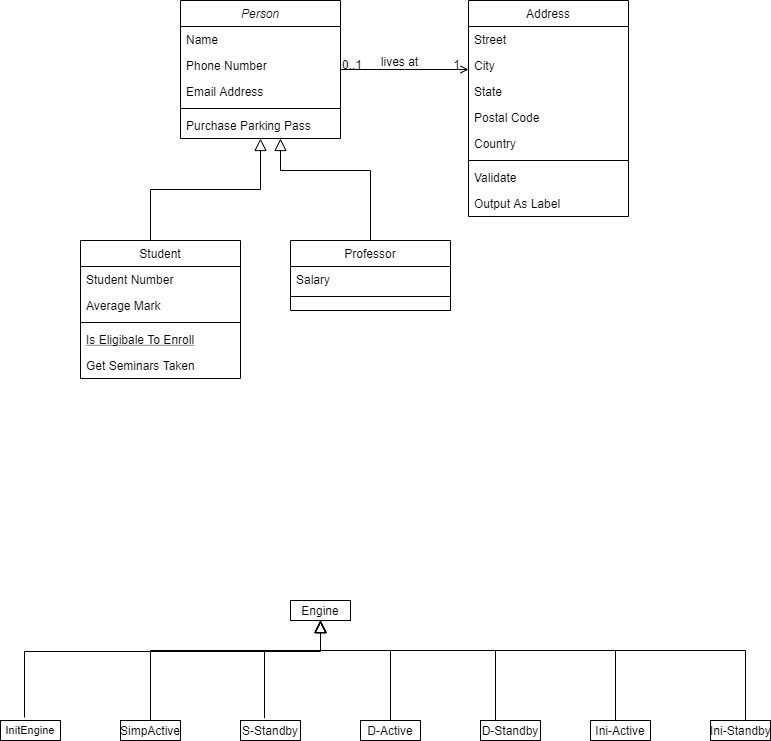

The diagram above was exported from draw.io. Its source (the exported page's mxGraphModel, read from the mxfile embedded in the PNG):
<mxGraphModel dx="782" dy="380" grid="1" gridSize="10" guides="1" tooltips="1" connect="1" arrows="1" fold="1" page="1" pageScale="1" pageWidth="827" pageHeight="1169" math="0" shadow="0">
  <root>
    <mxCell id="WIyWlLk6GJQsqaUBKTNV-0" />
    <mxCell id="WIyWlLk6GJQsqaUBKTNV-1" parent="WIyWlLk6GJQsqaUBKTNV-0" />
    <mxCell id="zkfFHV4jXpPFQw0GAbJ--0" value="Person" style="swimlane;fontStyle=2;align=center;verticalAlign=top;childLayout=stackLayout;horizontal=1;startSize=26;horizontalStack=0;resizeParent=1;resizeLast=0;collapsible=1;marginBottom=0;rounded=0;shadow=0;strokeWidth=1;" parent="WIyWlLk6GJQsqaUBKTNV-1" vertex="1">
      <mxGeometry x="220" y="120" width="160" height="138" as="geometry">
        <mxRectangle x="230" y="140" width="160" height="26" as="alternateBounds" />
      </mxGeometry>
    </mxCell>
    <mxCell id="zkfFHV4jXpPFQw0GAbJ--1" value="Name" style="text;align=left;verticalAlign=top;spacingLeft=4;spacingRight=4;overflow=hidden;rotatable=0;points=[[0,0.5],[1,0.5]];portConstraint=eastwest;" parent="zkfFHV4jXpPFQw0GAbJ--0" vertex="1">
      <mxGeometry y="26" width="160" height="26" as="geometry" />
    </mxCell>
    <mxCell id="zkfFHV4jXpPFQw0GAbJ--2" value="Phone Number" style="text;align=left;verticalAlign=top;spacingLeft=4;spacingRight=4;overflow=hidden;rotatable=0;points=[[0,0.5],[1,0.5]];portConstraint=eastwest;rounded=0;shadow=0;html=0;" parent="zkfFHV4jXpPFQw0GAbJ--0" vertex="1">
      <mxGeometry y="52" width="160" height="26" as="geometry" />
    </mxCell>
    <mxCell id="zkfFHV4jXpPFQw0GAbJ--3" value="Email Address" style="text;align=left;verticalAlign=top;spacingLeft=4;spacingRight=4;overflow=hidden;rotatable=0;points=[[0,0.5],[1,0.5]];portConstraint=eastwest;rounded=0;shadow=0;html=0;" parent="zkfFHV4jXpPFQw0GAbJ--0" vertex="1">
      <mxGeometry y="78" width="160" height="26" as="geometry" />
    </mxCell>
    <mxCell id="zkfFHV4jXpPFQw0GAbJ--4" value="" style="line;html=1;strokeWidth=1;align=left;verticalAlign=middle;spacingTop=-1;spacingLeft=3;spacingRight=3;rotatable=0;labelPosition=right;points=[];portConstraint=eastwest;" parent="zkfFHV4jXpPFQw0GAbJ--0" vertex="1">
      <mxGeometry y="104" width="160" height="8" as="geometry" />
    </mxCell>
    <mxCell id="zkfFHV4jXpPFQw0GAbJ--5" value="Purchase Parking Pass" style="text;align=left;verticalAlign=top;spacingLeft=4;spacingRight=4;overflow=hidden;rotatable=0;points=[[0,0.5],[1,0.5]];portConstraint=eastwest;" parent="zkfFHV4jXpPFQw0GAbJ--0" vertex="1">
      <mxGeometry y="112" width="160" height="26" as="geometry" />
    </mxCell>
    <mxCell id="zkfFHV4jXpPFQw0GAbJ--6" value="Student" style="swimlane;fontStyle=0;align=center;verticalAlign=top;childLayout=stackLayout;horizontal=1;startSize=26;horizontalStack=0;resizeParent=1;resizeLast=0;collapsible=1;marginBottom=0;rounded=0;shadow=0;strokeWidth=1;" parent="WIyWlLk6GJQsqaUBKTNV-1" vertex="1">
      <mxGeometry x="120" y="360" width="160" height="138" as="geometry">
        <mxRectangle x="130" y="380" width="160" height="26" as="alternateBounds" />
      </mxGeometry>
    </mxCell>
    <mxCell id="zkfFHV4jXpPFQw0GAbJ--7" value="Student Number" style="text;align=left;verticalAlign=top;spacingLeft=4;spacingRight=4;overflow=hidden;rotatable=0;points=[[0,0.5],[1,0.5]];portConstraint=eastwest;" parent="zkfFHV4jXpPFQw0GAbJ--6" vertex="1">
      <mxGeometry y="26" width="160" height="26" as="geometry" />
    </mxCell>
    <mxCell id="zkfFHV4jXpPFQw0GAbJ--8" value="Average Mark" style="text;align=left;verticalAlign=top;spacingLeft=4;spacingRight=4;overflow=hidden;rotatable=0;points=[[0,0.5],[1,0.5]];portConstraint=eastwest;rounded=0;shadow=0;html=0;" parent="zkfFHV4jXpPFQw0GAbJ--6" vertex="1">
      <mxGeometry y="52" width="160" height="26" as="geometry" />
    </mxCell>
    <mxCell id="zkfFHV4jXpPFQw0GAbJ--9" value="" style="line;html=1;strokeWidth=1;align=left;verticalAlign=middle;spacingTop=-1;spacingLeft=3;spacingRight=3;rotatable=0;labelPosition=right;points=[];portConstraint=eastwest;" parent="zkfFHV4jXpPFQw0GAbJ--6" vertex="1">
      <mxGeometry y="78" width="160" height="8" as="geometry" />
    </mxCell>
    <mxCell id="zkfFHV4jXpPFQw0GAbJ--10" value="Is Eligibale To Enroll" style="text;align=left;verticalAlign=top;spacingLeft=4;spacingRight=4;overflow=hidden;rotatable=0;points=[[0,0.5],[1,0.5]];portConstraint=eastwest;fontStyle=4" parent="zkfFHV4jXpPFQw0GAbJ--6" vertex="1">
      <mxGeometry y="86" width="160" height="26" as="geometry" />
    </mxCell>
    <mxCell id="zkfFHV4jXpPFQw0GAbJ--11" value="Get Seminars Taken" style="text;align=left;verticalAlign=top;spacingLeft=4;spacingRight=4;overflow=hidden;rotatable=0;points=[[0,0.5],[1,0.5]];portConstraint=eastwest;" parent="zkfFHV4jXpPFQw0GAbJ--6" vertex="1">
      <mxGeometry y="112" width="160" height="26" as="geometry" />
    </mxCell>
    <mxCell id="zkfFHV4jXpPFQw0GAbJ--12" value="" style="endArrow=block;endSize=10;endFill=0;shadow=0;strokeWidth=1;rounded=0;edgeStyle=elbowEdgeStyle;elbow=vertical;" parent="WIyWlLk6GJQsqaUBKTNV-1" source="zkfFHV4jXpPFQw0GAbJ--6" target="zkfFHV4jXpPFQw0GAbJ--0" edge="1">
      <mxGeometry width="160" relative="1" as="geometry">
        <mxPoint x="200" y="203" as="sourcePoint" />
        <mxPoint x="200" y="203" as="targetPoint" />
        <Array as="points">
          <mxPoint x="190" y="309" />
        </Array>
      </mxGeometry>
    </mxCell>
    <mxCell id="zkfFHV4jXpPFQw0GAbJ--13" value="Professor" style="swimlane;fontStyle=0;align=center;verticalAlign=top;childLayout=stackLayout;horizontal=1;startSize=26;horizontalStack=0;resizeParent=1;resizeLast=0;collapsible=1;marginBottom=0;rounded=0;shadow=0;strokeWidth=1;" parent="WIyWlLk6GJQsqaUBKTNV-1" vertex="1">
      <mxGeometry x="330" y="360" width="160" height="70" as="geometry">
        <mxRectangle x="340" y="380" width="170" height="26" as="alternateBounds" />
      </mxGeometry>
    </mxCell>
    <mxCell id="zkfFHV4jXpPFQw0GAbJ--14" value="Salary" style="text;align=left;verticalAlign=top;spacingLeft=4;spacingRight=4;overflow=hidden;rotatable=0;points=[[0,0.5],[1,0.5]];portConstraint=eastwest;" parent="zkfFHV4jXpPFQw0GAbJ--13" vertex="1">
      <mxGeometry y="26" width="160" height="26" as="geometry" />
    </mxCell>
    <mxCell id="zkfFHV4jXpPFQw0GAbJ--15" value="" style="line;html=1;strokeWidth=1;align=left;verticalAlign=middle;spacingTop=-1;spacingLeft=3;spacingRight=3;rotatable=0;labelPosition=right;points=[];portConstraint=eastwest;" parent="zkfFHV4jXpPFQw0GAbJ--13" vertex="1">
      <mxGeometry y="52" width="160" height="8" as="geometry" />
    </mxCell>
    <mxCell id="zkfFHV4jXpPFQw0GAbJ--16" value="" style="endArrow=block;endSize=10;endFill=0;shadow=0;strokeWidth=1;rounded=0;edgeStyle=elbowEdgeStyle;elbow=vertical;" parent="WIyWlLk6GJQsqaUBKTNV-1" source="zkfFHV4jXpPFQw0GAbJ--13" target="zkfFHV4jXpPFQw0GAbJ--0" edge="1">
      <mxGeometry width="160" relative="1" as="geometry">
        <mxPoint x="210" y="373" as="sourcePoint" />
        <mxPoint x="310" y="271" as="targetPoint" />
        <Array as="points">
          <mxPoint x="320" y="290" />
        </Array>
      </mxGeometry>
    </mxCell>
    <mxCell id="zkfFHV4jXpPFQw0GAbJ--17" value="Address" style="swimlane;fontStyle=0;align=center;verticalAlign=top;childLayout=stackLayout;horizontal=1;startSize=26;horizontalStack=0;resizeParent=1;resizeLast=0;collapsible=1;marginBottom=0;rounded=0;shadow=0;strokeWidth=1;" parent="WIyWlLk6GJQsqaUBKTNV-1" vertex="1">
      <mxGeometry x="508" y="120" width="160" height="216" as="geometry">
        <mxRectangle x="550" y="140" width="160" height="26" as="alternateBounds" />
      </mxGeometry>
    </mxCell>
    <mxCell id="zkfFHV4jXpPFQw0GAbJ--18" value="Street" style="text;align=left;verticalAlign=top;spacingLeft=4;spacingRight=4;overflow=hidden;rotatable=0;points=[[0,0.5],[1,0.5]];portConstraint=eastwest;" parent="zkfFHV4jXpPFQw0GAbJ--17" vertex="1">
      <mxGeometry y="26" width="160" height="26" as="geometry" />
    </mxCell>
    <mxCell id="zkfFHV4jXpPFQw0GAbJ--19" value="City" style="text;align=left;verticalAlign=top;spacingLeft=4;spacingRight=4;overflow=hidden;rotatable=0;points=[[0,0.5],[1,0.5]];portConstraint=eastwest;rounded=0;shadow=0;html=0;" parent="zkfFHV4jXpPFQw0GAbJ--17" vertex="1">
      <mxGeometry y="52" width="160" height="26" as="geometry" />
    </mxCell>
    <mxCell id="zkfFHV4jXpPFQw0GAbJ--20" value="State" style="text;align=left;verticalAlign=top;spacingLeft=4;spacingRight=4;overflow=hidden;rotatable=0;points=[[0,0.5],[1,0.5]];portConstraint=eastwest;rounded=0;shadow=0;html=0;" parent="zkfFHV4jXpPFQw0GAbJ--17" vertex="1">
      <mxGeometry y="78" width="160" height="26" as="geometry" />
    </mxCell>
    <mxCell id="zkfFHV4jXpPFQw0GAbJ--21" value="Postal Code" style="text;align=left;verticalAlign=top;spacingLeft=4;spacingRight=4;overflow=hidden;rotatable=0;points=[[0,0.5],[1,0.5]];portConstraint=eastwest;rounded=0;shadow=0;html=0;" parent="zkfFHV4jXpPFQw0GAbJ--17" vertex="1">
      <mxGeometry y="104" width="160" height="26" as="geometry" />
    </mxCell>
    <mxCell id="zkfFHV4jXpPFQw0GAbJ--22" value="Country" style="text;align=left;verticalAlign=top;spacingLeft=4;spacingRight=4;overflow=hidden;rotatable=0;points=[[0,0.5],[1,0.5]];portConstraint=eastwest;rounded=0;shadow=0;html=0;" parent="zkfFHV4jXpPFQw0GAbJ--17" vertex="1">
      <mxGeometry y="130" width="160" height="26" as="geometry" />
    </mxCell>
    <mxCell id="zkfFHV4jXpPFQw0GAbJ--23" value="" style="line;html=1;strokeWidth=1;align=left;verticalAlign=middle;spacingTop=-1;spacingLeft=3;spacingRight=3;rotatable=0;labelPosition=right;points=[];portConstraint=eastwest;" parent="zkfFHV4jXpPFQw0GAbJ--17" vertex="1">
      <mxGeometry y="156" width="160" height="8" as="geometry" />
    </mxCell>
    <mxCell id="zkfFHV4jXpPFQw0GAbJ--24" value="Validate" style="text;align=left;verticalAlign=top;spacingLeft=4;spacingRight=4;overflow=hidden;rotatable=0;points=[[0,0.5],[1,0.5]];portConstraint=eastwest;" parent="zkfFHV4jXpPFQw0GAbJ--17" vertex="1">
      <mxGeometry y="164" width="160" height="26" as="geometry" />
    </mxCell>
    <mxCell id="zkfFHV4jXpPFQw0GAbJ--25" value="Output As Label" style="text;align=left;verticalAlign=top;spacingLeft=4;spacingRight=4;overflow=hidden;rotatable=0;points=[[0,0.5],[1,0.5]];portConstraint=eastwest;" parent="zkfFHV4jXpPFQw0GAbJ--17" vertex="1">
      <mxGeometry y="190" width="160" height="26" as="geometry" />
    </mxCell>
    <mxCell id="zkfFHV4jXpPFQw0GAbJ--26" value="" style="endArrow=open;shadow=0;strokeWidth=1;rounded=0;endFill=1;edgeStyle=elbowEdgeStyle;elbow=vertical;" parent="WIyWlLk6GJQsqaUBKTNV-1" source="zkfFHV4jXpPFQw0GAbJ--0" target="zkfFHV4jXpPFQw0GAbJ--17" edge="1">
      <mxGeometry x="0.5" y="41" relative="1" as="geometry">
        <mxPoint x="380" y="192" as="sourcePoint" />
        <mxPoint x="540" y="192" as="targetPoint" />
        <mxPoint x="-40" y="32" as="offset" />
      </mxGeometry>
    </mxCell>
    <mxCell id="zkfFHV4jXpPFQw0GAbJ--27" value="0..1" style="resizable=0;align=left;verticalAlign=bottom;labelBackgroundColor=none;fontSize=12;" parent="zkfFHV4jXpPFQw0GAbJ--26" connectable="0" vertex="1">
      <mxGeometry x="-1" relative="1" as="geometry">
        <mxPoint y="4" as="offset" />
      </mxGeometry>
    </mxCell>
    <mxCell id="zkfFHV4jXpPFQw0GAbJ--28" value="1" style="resizable=0;align=right;verticalAlign=bottom;labelBackgroundColor=none;fontSize=12;" parent="zkfFHV4jXpPFQw0GAbJ--26" connectable="0" vertex="1">
      <mxGeometry x="1" relative="1" as="geometry">
        <mxPoint x="-7" y="4" as="offset" />
      </mxGeometry>
    </mxCell>
    <mxCell id="zkfFHV4jXpPFQw0GAbJ--29" value="lives at" style="text;html=1;resizable=0;points=[];;align=center;verticalAlign=middle;labelBackgroundColor=none;rounded=0;shadow=0;strokeWidth=1;fontSize=12;" parent="zkfFHV4jXpPFQw0GAbJ--26" vertex="1" connectable="0">
      <mxGeometry x="0.5" y="49" relative="1" as="geometry">
        <mxPoint x="-38" y="40" as="offset" />
      </mxGeometry>
    </mxCell>
    <mxCell id="OtU-vaDmmoyp5p7S-2pC-0" value="&lt;p style=&quot;margin: 0px ; margin-top: 4px ; text-align: center&quot;&gt;Engine&lt;/p&gt;&lt;hr size=&quot;1&quot;&gt;&lt;div style=&quot;height: 2px&quot;&gt;&lt;/div&gt;" style="verticalAlign=top;align=left;overflow=fill;fontSize=12;fontFamily=Helvetica;html=1;" vertex="1" parent="WIyWlLk6GJQsqaUBKTNV-1">
      <mxGeometry x="330" y="720" width="60" height="20" as="geometry" />
    </mxCell>
    <mxCell id="OtU-vaDmmoyp5p7S-2pC-1" value="" style="endArrow=block;endSize=10;endFill=0;shadow=0;strokeWidth=1;rounded=0;edgeStyle=elbowEdgeStyle;elbow=vertical;" edge="1" parent="WIyWlLk6GJQsqaUBKTNV-1">
      <mxGeometry width="160" relative="1" as="geometry">
        <mxPoint x="430" y="840" as="sourcePoint" />
        <mxPoint x="360" y="740" as="targetPoint" />
        <Array as="points">
          <mxPoint x="340" y="770" />
        </Array>
      </mxGeometry>
    </mxCell>
    <mxCell id="OtU-vaDmmoyp5p7S-2pC-4" value="&lt;p style=&quot;margin: 4px 0px 0px ; text-align: center ; font-size: 11px&quot;&gt;&lt;font style=&quot;font-size: 11px&quot;&gt;InitEngine&lt;br&gt;&lt;/font&gt;&lt;/p&gt;&lt;hr size=&quot;1&quot; style=&quot;font-size: 11px&quot;&gt;&lt;div style=&quot;height: 2px ; font-size: 11px&quot;&gt;&lt;/div&gt;" style="verticalAlign=top;align=left;overflow=fill;fontSize=12;fontFamily=Helvetica;html=1;" vertex="1" parent="WIyWlLk6GJQsqaUBKTNV-1">
      <mxGeometry x="40" y="840" width="60" height="20" as="geometry" />
    </mxCell>
    <mxCell id="OtU-vaDmmoyp5p7S-2pC-7" value="&lt;p style=&quot;margin: 4px 0px 0px ; text-align: center&quot;&gt;SimpActive&lt;br&gt;&lt;/p&gt;" style="verticalAlign=top;align=left;overflow=fill;fontSize=12;fontFamily=Helvetica;html=1;" vertex="1" parent="WIyWlLk6GJQsqaUBKTNV-1">
      <mxGeometry x="160" y="840" width="60" height="20" as="geometry" />
    </mxCell>
    <mxCell id="OtU-vaDmmoyp5p7S-2pC-9" value="&lt;p style=&quot;margin: 0px ; margin-top: 4px ; text-align: center&quot;&gt;D-Active&lt;/p&gt;&lt;hr size=&quot;1&quot;&gt;&lt;div style=&quot;height: 2px&quot;&gt;&lt;/div&gt;" style="verticalAlign=top;align=left;overflow=fill;fontSize=12;fontFamily=Helvetica;html=1;" vertex="1" parent="WIyWlLk6GJQsqaUBKTNV-1">
      <mxGeometry x="400" y="840" width="60" height="20" as="geometry" />
    </mxCell>
    <mxCell id="OtU-vaDmmoyp5p7S-2pC-10" value="&lt;p style=&quot;margin: 0px ; margin-top: 4px ; text-align: center&quot;&gt;D-Standby&lt;br&gt;&lt;/p&gt;&lt;hr size=&quot;1&quot;&gt;&lt;div style=&quot;height: 2px&quot;&gt;&lt;/div&gt;" style="verticalAlign=top;align=left;overflow=fill;fontSize=12;fontFamily=Helvetica;html=1;" vertex="1" parent="WIyWlLk6GJQsqaUBKTNV-1">
      <mxGeometry x="520" y="840" width="60" height="20" as="geometry" />
    </mxCell>
    <mxCell id="OtU-vaDmmoyp5p7S-2pC-11" value="&lt;p style=&quot;margin: 0px ; margin-top: 4px ; text-align: center&quot;&gt;Ini-Active&lt;/p&gt;" style="verticalAlign=top;align=left;overflow=fill;fontSize=12;fontFamily=Helvetica;html=1;" vertex="1" parent="WIyWlLk6GJQsqaUBKTNV-1">
      <mxGeometry x="630" y="840" width="60" height="20" as="geometry" />
    </mxCell>
    <mxCell id="OtU-vaDmmoyp5p7S-2pC-12" value="&lt;p style=&quot;margin: 0px ; margin-top: 4px ; text-align: center&quot;&gt;S-Standby&lt;/p&gt;" style="verticalAlign=top;align=left;overflow=fill;fontSize=12;fontFamily=Helvetica;html=1;" vertex="1" parent="WIyWlLk6GJQsqaUBKTNV-1">
      <mxGeometry x="280" y="840" width="60" height="20" as="geometry" />
    </mxCell>
    <mxCell id="OtU-vaDmmoyp5p7S-2pC-13" value="&lt;p style=&quot;margin: 0px ; margin-top: 4px ; text-align: center&quot;&gt;&lt;/p&gt;&lt;div style=&quot;height: 2px&quot;&gt;Ini-Standby&lt;/div&gt;" style="verticalAlign=top;align=left;overflow=fill;fontSize=12;fontFamily=Helvetica;html=1;" vertex="1" parent="WIyWlLk6GJQsqaUBKTNV-1">
      <mxGeometry x="750" y="840" width="60" height="20" as="geometry" />
    </mxCell>
    <mxCell id="OtU-vaDmmoyp5p7S-2pC-16" value="" style="endArrow=block;endSize=10;endFill=0;shadow=0;strokeWidth=1;rounded=0;edgeStyle=elbowEdgeStyle;elbow=vertical;" edge="1" parent="WIyWlLk6GJQsqaUBKTNV-1">
      <mxGeometry width="160" relative="1" as="geometry">
        <mxPoint x="535" y="840" as="sourcePoint" />
        <mxPoint x="360" y="740" as="targetPoint" />
        <Array as="points">
          <mxPoint x="460" y="770" />
        </Array>
      </mxGeometry>
    </mxCell>
    <mxCell id="OtU-vaDmmoyp5p7S-2pC-19" value="" style="endArrow=block;endSize=10;endFill=0;shadow=0;strokeWidth=1;rounded=0;edgeStyle=elbowEdgeStyle;elbow=vertical;" edge="1" parent="WIyWlLk6GJQsqaUBKTNV-1">
      <mxGeometry width="160" relative="1" as="geometry">
        <mxPoint x="655" y="840" as="sourcePoint" />
        <mxPoint x="360" y="740" as="targetPoint" />
        <Array as="points">
          <mxPoint x="580" y="770" />
        </Array>
      </mxGeometry>
    </mxCell>
    <mxCell id="OtU-vaDmmoyp5p7S-2pC-20" value="" style="endArrow=block;endSize=10;endFill=0;shadow=0;strokeWidth=1;rounded=0;edgeStyle=elbowEdgeStyle;elbow=vertical;" edge="1" parent="WIyWlLk6GJQsqaUBKTNV-1">
      <mxGeometry width="160" relative="1" as="geometry">
        <mxPoint x="785" y="840" as="sourcePoint" />
        <mxPoint x="360" y="740" as="targetPoint" />
        <Array as="points">
          <mxPoint x="710" y="770" />
        </Array>
      </mxGeometry>
    </mxCell>
    <mxCell id="OtU-vaDmmoyp5p7S-2pC-21" value="" style="endArrow=block;endSize=10;endFill=0;shadow=0;strokeWidth=1;rounded=0;edgeStyle=elbowEdgeStyle;elbow=vertical;exitX=0.4;exitY=-0.15;exitDx=0;exitDy=0;exitPerimeter=0;" edge="1" parent="WIyWlLk6GJQsqaUBKTNV-1" source="OtU-vaDmmoyp5p7S-2pC-4">
      <mxGeometry width="160" relative="1" as="geometry">
        <mxPoint x="70" y="830" as="sourcePoint" />
        <mxPoint x="360" y="740" as="targetPoint" />
        <Array as="points">
          <mxPoint x="150" y="771" />
        </Array>
      </mxGeometry>
    </mxCell>
    <mxCell id="OtU-vaDmmoyp5p7S-2pC-22" value="" style="endArrow=block;endSize=10;endFill=0;shadow=0;strokeWidth=1;rounded=0;edgeStyle=elbowEdgeStyle;elbow=vertical;exitX=0.5;exitY=0;exitDx=0;exitDy=0;" edge="1" parent="WIyWlLk6GJQsqaUBKTNV-1" source="OtU-vaDmmoyp5p7S-2pC-7">
      <mxGeometry width="160" relative="1" as="geometry">
        <mxPoint x="245" y="840" as="sourcePoint" />
        <mxPoint x="360" y="740" as="targetPoint" />
        <Array as="points">
          <mxPoint x="270" y="770" />
        </Array>
      </mxGeometry>
    </mxCell>
    <mxCell id="OtU-vaDmmoyp5p7S-2pC-23" value="" style="endArrow=block;endSize=10;endFill=0;shadow=0;strokeWidth=1;rounded=0;edgeStyle=elbowEdgeStyle;elbow=vertical;exitX=0.4;exitY=-0.117;exitDx=0;exitDy=0;exitPerimeter=0;" edge="1" parent="WIyWlLk6GJQsqaUBKTNV-1" source="OtU-vaDmmoyp5p7S-2pC-12">
      <mxGeometry width="160" relative="1" as="geometry">
        <mxPoint x="260" y="852" as="sourcePoint" />
        <mxPoint x="360" y="740" as="targetPoint" />
        <Array as="points">
          <mxPoint x="320" y="770" />
          <mxPoint x="330" y="790" />
          <mxPoint x="260" y="801" />
        </Array>
      </mxGeometry>
    </mxCell>
  </root>
</mxGraphModel>